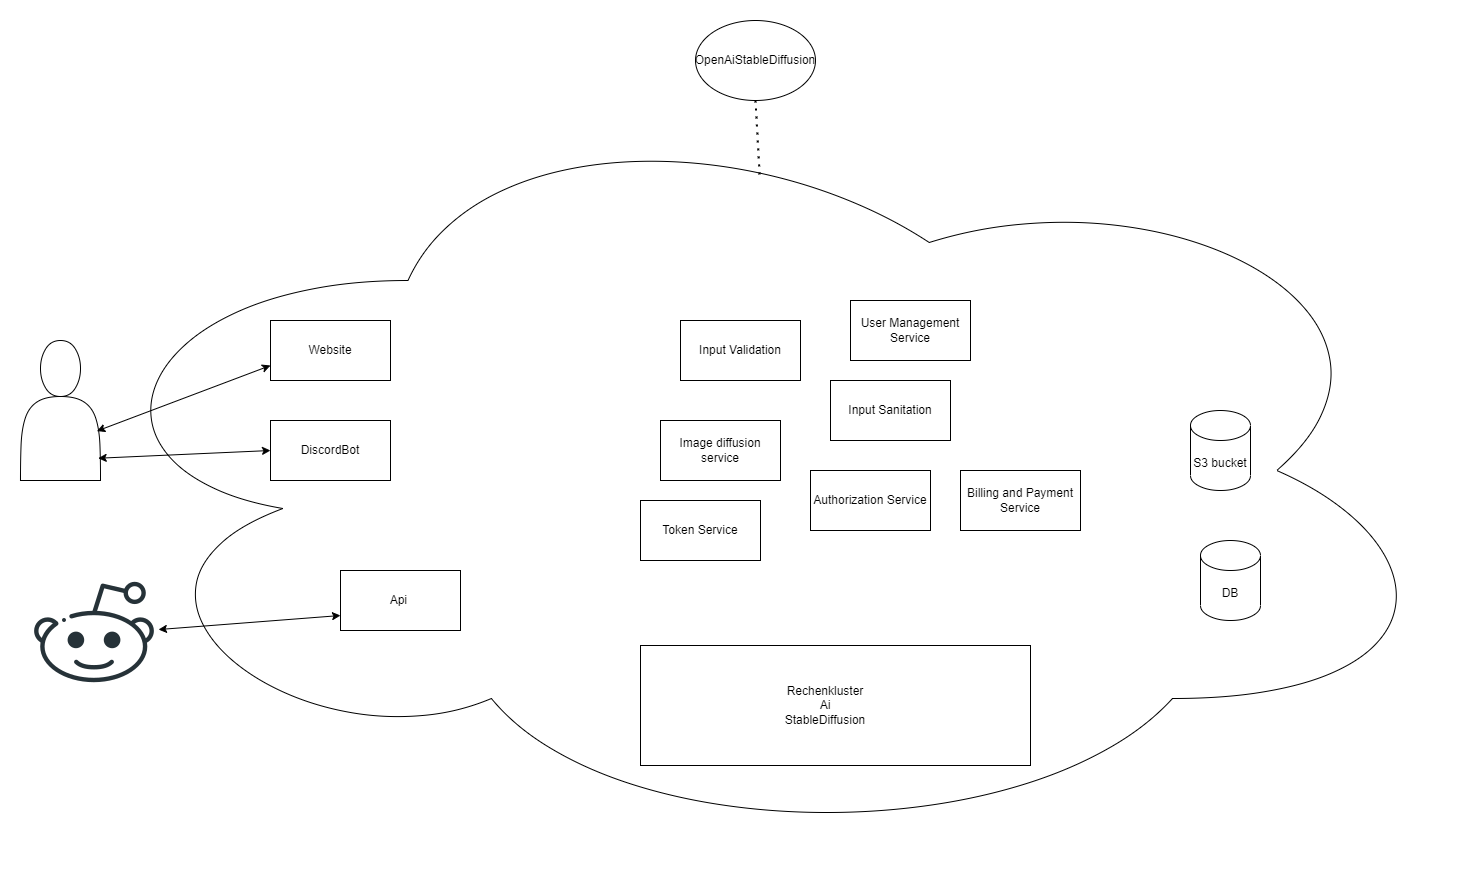

The diagram above was exported from draw.io. Its source (the exported page's mxGraphModel, read from the mxfile embedded in the PNG):
<mxGraphModel dx="2557" dy="2227" grid="1" gridSize="10" guides="1" tooltips="1" connect="1" arrows="1" fold="1" page="1" pageScale="1" pageWidth="827" pageHeight="1169" math="0" shadow="0">
  <root>
    <mxCell id="0" />
    <mxCell id="1" parent="0" />
    <mxCell id="jQemTqp7grLnhRWUzKIH-1" value="" style="ellipse;shape=cloud;whiteSpace=wrap;html=1;" parent="1" vertex="1">
      <mxGeometry x="-30" y="-80" width="1390" height="760" as="geometry" />
    </mxCell>
    <mxCell id="jQemTqp7grLnhRWUzKIH-2" value="" style="rounded=0;whiteSpace=wrap;html=1;" parent="1" vertex="1">
      <mxGeometry x="550" y="475" width="390" height="120" as="geometry" />
    </mxCell>
    <mxCell id="jQemTqp7grLnhRWUzKIH-3" value="Rechenkluster Ai StableDiffusion" style="text;html=1;strokeColor=none;fillColor=none;align=center;verticalAlign=middle;whiteSpace=wrap;rounded=0;" parent="1" vertex="1">
      <mxGeometry x="690" y="510" width="90" height="50" as="geometry" />
    </mxCell>
    <mxCell id="jQemTqp7grLnhRWUzKIH-4" value="S3 bucket" style="shape=cylinder3;whiteSpace=wrap;html=1;boundedLbl=1;backgroundOutline=1;size=15;" parent="1" vertex="1">
      <mxGeometry x="1100" y="240" width="60" height="80" as="geometry" />
    </mxCell>
    <mxCell id="jQemTqp7grLnhRWUzKIH-5" value="DB" style="shape=cylinder3;whiteSpace=wrap;html=1;boundedLbl=1;backgroundOutline=1;size=15;" parent="1" vertex="1">
      <mxGeometry x="1110" y="370" width="60" height="80" as="geometry" />
    </mxCell>
    <mxCell id="jQemTqp7grLnhRWUzKIH-6" value="Image diffusion service" style="rounded=0;whiteSpace=wrap;html=1;" parent="1" vertex="1">
      <mxGeometry x="570" y="250" width="120" height="60" as="geometry" />
    </mxCell>
    <mxCell id="jQemTqp7grLnhRWUzKIH-8" value="Input Sanitation" style="rounded=0;whiteSpace=wrap;html=1;" parent="1" vertex="1">
      <mxGeometry x="740" y="210" width="120" height="60" as="geometry" />
    </mxCell>
    <mxCell id="jQemTqp7grLnhRWUzKIH-11" value="DiscordBot" style="rounded=0;whiteSpace=wrap;html=1;" parent="1" vertex="1">
      <mxGeometry x="180" y="250" width="120" height="60" as="geometry" />
    </mxCell>
    <mxCell id="jQemTqp7grLnhRWUzKIH-12" value="Website" style="rounded=0;whiteSpace=wrap;html=1;" parent="1" vertex="1">
      <mxGeometry x="180" y="150" width="120" height="60" as="geometry" />
    </mxCell>
    <mxCell id="jQemTqp7grLnhRWUzKIH-13" value="Api&amp;nbsp;" style="rounded=0;whiteSpace=wrap;html=1;" parent="1" vertex="1">
      <mxGeometry x="250" y="400" width="120" height="60" as="geometry" />
    </mxCell>
    <mxCell id="jQemTqp7grLnhRWUzKIH-15" value="" style="shape=actor;whiteSpace=wrap;html=1;" parent="1" vertex="1">
      <mxGeometry x="-70" y="170" width="80" height="140" as="geometry" />
    </mxCell>
    <mxCell id="jQemTqp7grLnhRWUzKIH-16" value="" style="endArrow=classic;startArrow=classic;html=1;rounded=0;exitX=0.954;exitY=0.647;exitDx=0;exitDy=0;exitPerimeter=0;entryX=0;entryY=0.75;entryDx=0;entryDy=0;" parent="1" source="jQemTqp7grLnhRWUzKIH-15" target="jQemTqp7grLnhRWUzKIH-12" edge="1">
      <mxGeometry width="50" height="50" relative="1" as="geometry">
        <mxPoint x="-20" y="330" as="sourcePoint" />
        <mxPoint x="30" y="280" as="targetPoint" />
      </mxGeometry>
    </mxCell>
    <mxCell id="jQemTqp7grLnhRWUzKIH-17" value="" style="endArrow=classic;startArrow=classic;html=1;rounded=0;entryX=0;entryY=0.5;entryDx=0;entryDy=0;exitX=0.971;exitY=0.841;exitDx=0;exitDy=0;exitPerimeter=0;" parent="1" source="jQemTqp7grLnhRWUzKIH-15" target="jQemTqp7grLnhRWUzKIH-11" edge="1">
      <mxGeometry width="50" height="50" relative="1" as="geometry">
        <mxPoint x="-40" y="370" as="sourcePoint" />
        <mxPoint x="10" y="320" as="targetPoint" />
      </mxGeometry>
    </mxCell>
    <mxCell id="jQemTqp7grLnhRWUzKIH-18" value="" style="shape=image;html=1;verticalAlign=top;verticalLabelPosition=bottom;labelBackgroundColor=#ffffff;imageAspect=0;aspect=fixed;image=https://cdn4.iconfinder.com/data/icons/social-media-and-logos-12/32/Logo_reddit_robot-128.png" parent="1" vertex="1">
      <mxGeometry x="-60" y="400" width="128" height="128" as="geometry" />
    </mxCell>
    <mxCell id="jQemTqp7grLnhRWUzKIH-19" value="" style="endArrow=classic;startArrow=classic;html=1;rounded=0;entryX=0;entryY=0.75;entryDx=0;entryDy=0;" parent="1" source="jQemTqp7grLnhRWUzKIH-18" target="jQemTqp7grLnhRWUzKIH-13" edge="1">
      <mxGeometry width="50" height="50" relative="1" as="geometry">
        <mxPoint x="40" y="550" as="sourcePoint" />
        <mxPoint x="90" y="500" as="targetPoint" />
      </mxGeometry>
    </mxCell>
    <mxCell id="jQemTqp7grLnhRWUzKIH-23" value="OpenAiStableDiffusion" style="ellipse;whiteSpace=wrap;html=1;" parent="1" vertex="1">
      <mxGeometry x="605" y="-150" width="120" height="80" as="geometry" />
    </mxCell>
    <mxCell id="jQemTqp7grLnhRWUzKIH-24" value="" style="endArrow=none;dashed=1;html=1;dashPattern=1 3;strokeWidth=2;rounded=0;exitX=0.5;exitY=1;exitDx=0;exitDy=0;entryX=0.503;entryY=0.112;entryDx=0;entryDy=0;entryPerimeter=0;" parent="1" source="jQemTqp7grLnhRWUzKIH-23" target="jQemTqp7grLnhRWUzKIH-1" edge="1">
      <mxGeometry width="50" height="50" relative="1" as="geometry">
        <mxPoint x="690" as="sourcePoint" />
        <mxPoint x="740" y="-50" as="targetPoint" />
      </mxGeometry>
    </mxCell>
    <mxCell id="jQemTqp7grLnhRWUzKIH-29" value="Input Validation" style="rounded=0;whiteSpace=wrap;html=1;" parent="1" vertex="1">
      <mxGeometry x="590" y="150" width="120" height="60" as="geometry" />
    </mxCell>
    <mxCell id="vzedDBbz82I63tXXf1fF-1" value="Authorization Service" style="rounded=0;whiteSpace=wrap;html=1;" vertex="1" parent="1">
      <mxGeometry x="720" y="300" width="120" height="60" as="geometry" />
    </mxCell>
    <mxCell id="vzedDBbz82I63tXXf1fF-2" value="Token Service" style="rounded=0;whiteSpace=wrap;html=1;" vertex="1" parent="1">
      <mxGeometry x="550" y="330" width="120" height="60" as="geometry" />
    </mxCell>
    <mxCell id="vzedDBbz82I63tXXf1fF-3" value="User Management Service" style="rounded=0;whiteSpace=wrap;html=1;" vertex="1" parent="1">
      <mxGeometry x="760" y="130" width="120" height="60" as="geometry" />
    </mxCell>
    <mxCell id="vzedDBbz82I63tXXf1fF-4" value="Billing and Payment Service" style="rounded=0;whiteSpace=wrap;html=1;" vertex="1" parent="1">
      <mxGeometry x="870" y="300" width="120" height="60" as="geometry" />
    </mxCell>
  </root>
</mxGraphModel>